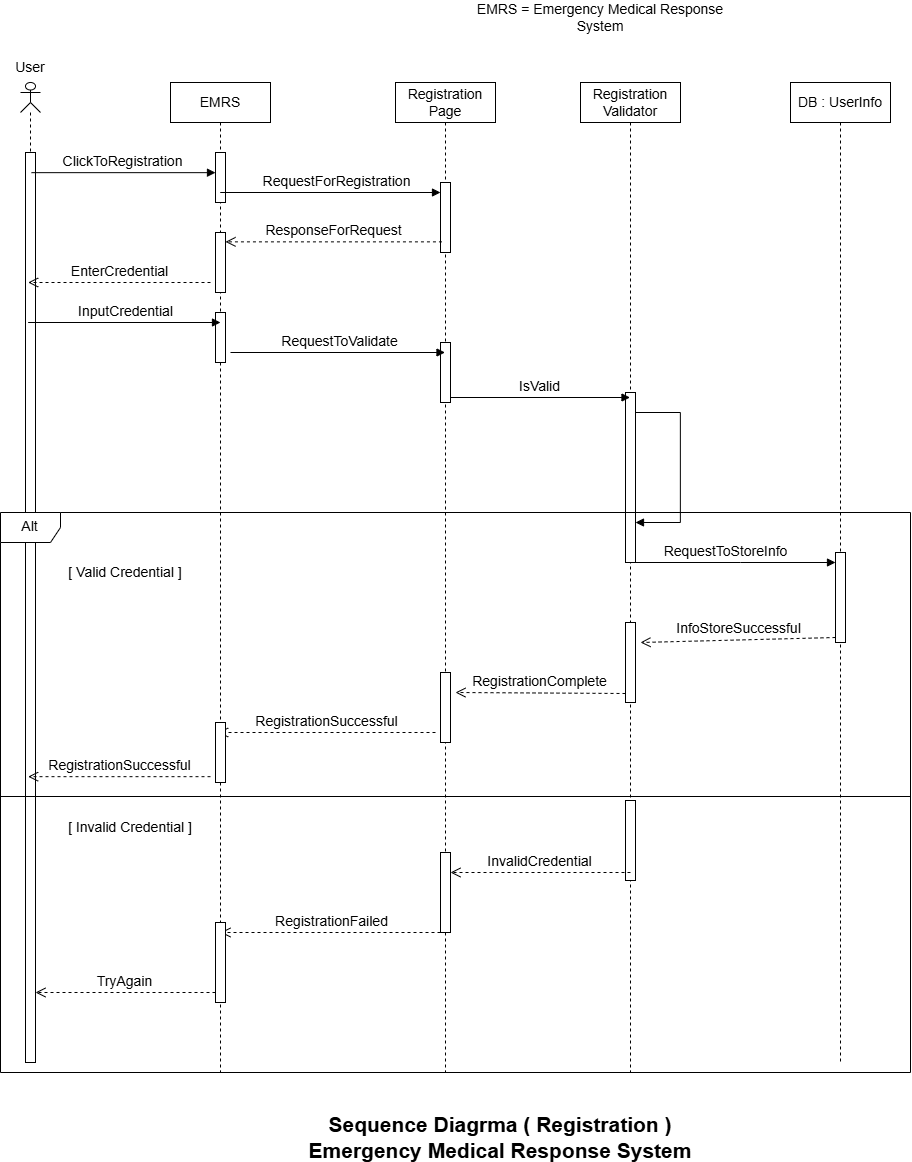

The diagram above was exported from draw.io. Its source (the exported page's mxGraphModel, read from the mxfile embedded in the PNG):
<mxGraphModel dx="2589" dy="2080" grid="1" gridSize="10" guides="1" tooltips="1" connect="1" arrows="1" fold="1" page="0" pageScale="1" pageWidth="827" pageHeight="1169" math="0" shadow="0">
  <root>
    <mxCell id="0" />
    <mxCell id="1" parent="0" />
    <mxCell id="u5rhBnLFEACgASo0NBZn-1" value="EMRS" style="shape=umlLifeline;perimeter=lifelinePerimeter;whiteSpace=wrap;html=1;container=1;dropTarget=0;collapsible=0;recursiveResize=0;outlineConnect=0;portConstraint=eastwest;newEdgeStyle={&quot;curved&quot;:0,&quot;rounded&quot;:0};fontSize=14;" vertex="1" parent="1">
      <mxGeometry x="150" y="-330" width="100" height="990" as="geometry" />
    </mxCell>
    <mxCell id="u5rhBnLFEACgASo0NBZn-29" value="" style="html=1;points=[[0,0,0,0,5],[0,1,0,0,-5],[1,0,0,0,5],[1,1,0,0,-5]];perimeter=orthogonalPerimeter;outlineConnect=0;targetShapes=umlLifeline;portConstraint=eastwest;newEdgeStyle={&quot;curved&quot;:0,&quot;rounded&quot;:0};fontSize=14;" vertex="1" parent="u5rhBnLFEACgASo0NBZn-1">
      <mxGeometry x="45" y="70" width="10" height="50" as="geometry" />
    </mxCell>
    <mxCell id="u5rhBnLFEACgASo0NBZn-31" value="" style="html=1;points=[[0,0,0,0,5],[0,1,0,0,-5],[1,0,0,0,5],[1,1,0,0,-5]];perimeter=orthogonalPerimeter;outlineConnect=0;targetShapes=umlLifeline;portConstraint=eastwest;newEdgeStyle={&quot;curved&quot;:0,&quot;rounded&quot;:0};fontSize=14;" vertex="1" parent="u5rhBnLFEACgASo0NBZn-1">
      <mxGeometry x="45" y="150" width="10" height="60" as="geometry" />
    </mxCell>
    <mxCell id="u5rhBnLFEACgASo0NBZn-33" value="" style="html=1;points=[[0,0,0,0,5],[0,1,0,0,-5],[1,0,0,0,5],[1,1,0,0,-5]];perimeter=orthogonalPerimeter;outlineConnect=0;targetShapes=umlLifeline;portConstraint=eastwest;newEdgeStyle={&quot;curved&quot;:0,&quot;rounded&quot;:0};fontSize=14;" vertex="1" parent="u5rhBnLFEACgASo0NBZn-1">
      <mxGeometry x="45" y="230" width="10" height="50" as="geometry" />
    </mxCell>
    <mxCell id="u5rhBnLFEACgASo0NBZn-2" value="Registration Page" style="shape=umlLifeline;perimeter=lifelinePerimeter;whiteSpace=wrap;html=1;container=1;dropTarget=0;collapsible=0;recursiveResize=0;outlineConnect=0;portConstraint=eastwest;newEdgeStyle={&quot;curved&quot;:0,&quot;rounded&quot;:0};fontSize=14;" vertex="1" parent="1">
      <mxGeometry x="375" y="-330" width="100" height="990" as="geometry" />
    </mxCell>
    <mxCell id="u5rhBnLFEACgASo0NBZn-30" value="" style="html=1;points=[[0,0,0,0,5],[0,1,0,0,-5],[1,0,0,0,5],[1,1,0,0,-5]];perimeter=orthogonalPerimeter;outlineConnect=0;targetShapes=umlLifeline;portConstraint=eastwest;newEdgeStyle={&quot;curved&quot;:0,&quot;rounded&quot;:0};fontSize=14;" vertex="1" parent="u5rhBnLFEACgASo0NBZn-2">
      <mxGeometry x="45" y="100" width="10" height="70" as="geometry" />
    </mxCell>
    <mxCell id="u5rhBnLFEACgASo0NBZn-34" value="" style="html=1;points=[[0,0,0,0,5],[0,1,0,0,-5],[1,0,0,0,5],[1,1,0,0,-5]];perimeter=orthogonalPerimeter;outlineConnect=0;targetShapes=umlLifeline;portConstraint=eastwest;newEdgeStyle={&quot;curved&quot;:0,&quot;rounded&quot;:0};fontSize=14;" vertex="1" parent="u5rhBnLFEACgASo0NBZn-2">
      <mxGeometry x="45" y="260" width="10" height="60" as="geometry" />
    </mxCell>
    <mxCell id="u5rhBnLFEACgASo0NBZn-3" value="DB : UserInfo" style="shape=umlLifeline;perimeter=lifelinePerimeter;whiteSpace=wrap;html=1;container=1;dropTarget=0;collapsible=0;recursiveResize=0;outlineConnect=0;portConstraint=eastwest;newEdgeStyle={&quot;curved&quot;:0,&quot;rounded&quot;:0};fontSize=14;" vertex="1" parent="1">
      <mxGeometry x="770" y="-330" width="100" height="980" as="geometry" />
    </mxCell>
    <mxCell id="u5rhBnLFEACgASo0NBZn-36" value="" style="html=1;points=[[0,0,0,0,5],[0,1,0,0,-5],[1,0,0,0,5],[1,1,0,0,-5]];perimeter=orthogonalPerimeter;outlineConnect=0;targetShapes=umlLifeline;portConstraint=eastwest;newEdgeStyle={&quot;curved&quot;:0,&quot;rounded&quot;:0};fontSize=14;" vertex="1" parent="u5rhBnLFEACgASo0NBZn-3">
      <mxGeometry x="45" y="470" width="10" height="90" as="geometry" />
    </mxCell>
    <mxCell id="u5rhBnLFEACgASo0NBZn-4" value="Registration Validator" style="shape=umlLifeline;perimeter=lifelinePerimeter;whiteSpace=wrap;html=1;container=1;dropTarget=0;collapsible=0;recursiveResize=0;outlineConnect=0;portConstraint=eastwest;newEdgeStyle={&quot;curved&quot;:0,&quot;rounded&quot;:0};fontSize=14;" vertex="1" parent="1">
      <mxGeometry x="560" y="-330" width="100" height="990" as="geometry" />
    </mxCell>
    <mxCell id="u5rhBnLFEACgASo0NBZn-48" value="" style="html=1;points=[[0,0,0,0,5],[0,1,0,0,-5],[1,0,0,0,5],[1,1,0,0,-5]];perimeter=orthogonalPerimeter;outlineConnect=0;targetShapes=umlLifeline;portConstraint=eastwest;newEdgeStyle={&quot;curved&quot;:0,&quot;rounded&quot;:0};fontSize=14;" vertex="1" parent="u5rhBnLFEACgASo0NBZn-4">
      <mxGeometry x="45" y="310" width="10" height="170" as="geometry" />
    </mxCell>
    <mxCell id="u5rhBnLFEACgASo0NBZn-49" value="" style="html=1;align=left;spacingLeft=2;endArrow=block;rounded=0;edgeStyle=orthogonalEdgeStyle;curved=0;rounded=0;fontSize=14;" edge="1" parent="u5rhBnLFEACgASo0NBZn-4" source="u5rhBnLFEACgASo0NBZn-48">
      <mxGeometry relative="1" as="geometry">
        <mxPoint x="70" y="330" as="sourcePoint" />
        <Array as="points">
          <mxPoint x="100" y="330" />
          <mxPoint x="100" y="440" />
        </Array>
        <mxPoint x="55" y="440" as="targetPoint" />
      </mxGeometry>
    </mxCell>
    <mxCell id="u5rhBnLFEACgASo0NBZn-6" value="" style="shape=umlLifeline;perimeter=lifelinePerimeter;whiteSpace=wrap;html=1;container=1;dropTarget=0;collapsible=0;recursiveResize=0;outlineConnect=0;portConstraint=eastwest;newEdgeStyle={&quot;curved&quot;:0,&quot;rounded&quot;:0};participant=umlActor;size=30;fontSize=14;" vertex="1" parent="1">
      <mxGeometry y="-330" width="20" height="980" as="geometry" />
    </mxCell>
    <mxCell id="u5rhBnLFEACgASo0NBZn-32" value="" style="html=1;points=[[0,0,0,0,5],[0,1,0,0,-5],[1,0,0,0,5],[1,1,0,0,-5]];perimeter=orthogonalPerimeter;outlineConnect=0;targetShapes=umlLifeline;portConstraint=eastwest;newEdgeStyle={&quot;curved&quot;:0,&quot;rounded&quot;:0};fontSize=14;" vertex="1" parent="u5rhBnLFEACgASo0NBZn-6">
      <mxGeometry x="5" y="70" width="10" height="910" as="geometry" />
    </mxCell>
    <mxCell id="u5rhBnLFEACgASo0NBZn-7" value="ClickToRegistration" style="html=1;verticalAlign=bottom;endArrow=block;curved=0;rounded=0;fontSize=14;exitX=0.549;exitY=0.092;exitDx=0;exitDy=0;exitPerimeter=0;" edge="1" parent="1" source="u5rhBnLFEACgASo0NBZn-6" target="u5rhBnLFEACgASo0NBZn-29">
      <mxGeometry width="80" relative="1" as="geometry">
        <mxPoint x="40" y="-250" as="sourcePoint" />
        <mxPoint x="190" y="-250" as="targetPoint" />
      </mxGeometry>
    </mxCell>
    <mxCell id="u5rhBnLFEACgASo0NBZn-8" value="RequestForRegistration" style="html=1;verticalAlign=bottom;endArrow=block;curved=0;rounded=0;fontSize=14;" edge="1" parent="1" target="u5rhBnLFEACgASo0NBZn-30">
      <mxGeometry x="0.2756" width="80" relative="1" as="geometry">
        <mxPoint x="270" y="-220" as="sourcePoint" />
        <mxPoint x="320" y="-220" as="targetPoint" />
        <Array as="points">
          <mxPoint x="200" y="-220" />
          <mxPoint x="230" y="-220" />
        </Array>
        <mxPoint as="offset" />
      </mxGeometry>
    </mxCell>
    <mxCell id="u5rhBnLFEACgASo0NBZn-9" value="ResponseForRequest" style="html=1;verticalAlign=bottom;endArrow=open;dashed=1;endSize=8;curved=0;rounded=0;fontSize=14;exitX=0.145;exitY=0.848;exitDx=0;exitDy=0;exitPerimeter=0;" edge="1" parent="1" source="u5rhBnLFEACgASo0NBZn-30" target="u5rhBnLFEACgASo0NBZn-31">
      <mxGeometry x="-0.0019" relative="1" as="geometry">
        <mxPoint x="350" y="-170" as="sourcePoint" />
        <mxPoint x="210" y="-171" as="targetPoint" />
        <mxPoint as="offset" />
      </mxGeometry>
    </mxCell>
    <mxCell id="u5rhBnLFEACgASo0NBZn-10" value="EnterCredential" style="html=1;verticalAlign=bottom;endArrow=open;dashed=1;endSize=8;curved=0;rounded=0;fontSize=14;" edge="1" parent="1" target="u5rhBnLFEACgASo0NBZn-6">
      <mxGeometry relative="1" as="geometry">
        <mxPoint x="190" y="-130" as="sourcePoint" />
        <mxPoint x="40" y="-130" as="targetPoint" />
      </mxGeometry>
    </mxCell>
    <mxCell id="u5rhBnLFEACgASo0NBZn-11" value="InputCredential" style="html=1;verticalAlign=bottom;endArrow=block;curved=0;rounded=0;fontSize=14;" edge="1" parent="1" source="u5rhBnLFEACgASo0NBZn-6">
      <mxGeometry width="80" relative="1" as="geometry">
        <mxPoint x="50" y="-90" as="sourcePoint" />
        <mxPoint x="200" y="-90" as="targetPoint" />
      </mxGeometry>
    </mxCell>
    <mxCell id="u5rhBnLFEACgASo0NBZn-12" value="RequestToValidate" style="html=1;verticalAlign=bottom;endArrow=block;curved=0;rounded=0;fontSize=14;" edge="1" parent="1" target="u5rhBnLFEACgASo0NBZn-2">
      <mxGeometry width="80" relative="1" as="geometry">
        <mxPoint x="210" y="-60" as="sourcePoint" />
        <mxPoint x="375" y="-60" as="targetPoint" />
      </mxGeometry>
    </mxCell>
    <mxCell id="u5rhBnLFEACgASo0NBZn-13" value="IsValid" style="html=1;verticalAlign=bottom;endArrow=block;curved=0;rounded=0;fontSize=14;exitX=1;exitY=1;exitDx=0;exitDy=-5;exitPerimeter=0;" edge="1" parent="1" source="u5rhBnLFEACgASo0NBZn-34" target="u5rhBnLFEACgASo0NBZn-4">
      <mxGeometry width="80" relative="1" as="geometry">
        <mxPoint x="390" y="-20" as="sourcePoint" />
        <mxPoint x="490" y="-15" as="targetPoint" />
      </mxGeometry>
    </mxCell>
    <mxCell id="u5rhBnLFEACgASo0NBZn-16" value="Alt" style="shape=umlFrame;whiteSpace=wrap;html=1;pointerEvents=0;fontSize=14;" vertex="1" parent="1">
      <mxGeometry x="-20" y="100" width="910" height="560" as="geometry" />
    </mxCell>
    <mxCell id="u5rhBnLFEACgASo0NBZn-19" value="RegistrationSuccessful" style="html=1;verticalAlign=bottom;endArrow=open;dashed=1;endSize=8;curved=0;rounded=0;fontSize=14;" edge="1" parent="1" target="u5rhBnLFEACgASo0NBZn-6">
      <mxGeometry relative="1" as="geometry">
        <mxPoint x="190" y="364.17" as="sourcePoint" />
        <mxPoint x="50" y="364.17" as="targetPoint" />
        <Array as="points" />
        <mxPoint as="offset" />
      </mxGeometry>
    </mxCell>
    <mxCell id="u5rhBnLFEACgASo0NBZn-20" value="[ Valid Credential ]" style="text;html=1;whiteSpace=wrap;strokeColor=none;fillColor=none;align=center;verticalAlign=middle;rounded=0;fontSize=14;" vertex="1" parent="1">
      <mxGeometry x="25" y="145" width="160" height="30" as="geometry" />
    </mxCell>
    <mxCell id="u5rhBnLFEACgASo0NBZn-21" value="" style="line;strokeWidth=1;fillColor=none;align=left;verticalAlign=middle;spacingTop=-1;spacingLeft=3;spacingRight=3;rotatable=0;labelPosition=right;points=[];portConstraint=eastwest;strokeColor=inherit;fontSize=14;" vertex="1" parent="1">
      <mxGeometry x="-20" y="380" width="910" height="8" as="geometry" />
    </mxCell>
    <mxCell id="u5rhBnLFEACgASo0NBZn-22" value="RegistrationSuccessful" style="html=1;verticalAlign=bottom;endArrow=open;dashed=1;endSize=8;curved=0;rounded=0;fontSize=14;" edge="1" parent="1" target="u5rhBnLFEACgASo0NBZn-1">
      <mxGeometry relative="1" as="geometry">
        <mxPoint x="415" y="320" as="sourcePoint" />
        <mxPoint x="290" y="320" as="targetPoint" />
      </mxGeometry>
    </mxCell>
    <mxCell id="u5rhBnLFEACgASo0NBZn-27" value="User" style="text;html=1;whiteSpace=wrap;strokeColor=none;fillColor=none;align=center;verticalAlign=middle;rounded=0;fontSize=14;" vertex="1" parent="1">
      <mxGeometry x="-20" y="-360" width="60" height="30" as="geometry" />
    </mxCell>
    <mxCell id="u5rhBnLFEACgASo0NBZn-26" value="&lt;font&gt;&lt;b&gt;Sequence Diagrma ( Registration )&lt;/b&gt;&lt;/font&gt;&lt;div&gt;&lt;font&gt;&lt;b&gt;Emergency Medical Response System&lt;/b&gt;&lt;/font&gt;&lt;/div&gt;" style="text;html=1;whiteSpace=wrap;strokeColor=none;fillColor=none;align=center;verticalAlign=middle;rounded=0;fontSize=21;" vertex="1" parent="1">
      <mxGeometry x="240" y="710" width="480" height="30" as="geometry" />
    </mxCell>
    <mxCell id="u5rhBnLFEACgASo0NBZn-28" value="EMRS = Emergency Medical Response System" style="text;html=1;whiteSpace=wrap;strokeColor=none;fillColor=none;align=center;verticalAlign=middle;rounded=0;fontSize=14;" vertex="1" parent="1">
      <mxGeometry x="440" y="-410" width="280" height="30" as="geometry" />
    </mxCell>
    <mxCell id="u5rhBnLFEACgASo0NBZn-42" value="RegistrationComplete" style="html=1;verticalAlign=bottom;endArrow=open;dashed=1;endSize=8;curved=0;rounded=0;fontSize=14;exitX=0;exitY=1;exitDx=0;exitDy=-5;exitPerimeter=0;entryX=0.548;entryY=0.529;entryDx=0;entryDy=0;entryPerimeter=0;" edge="1" parent="1">
      <mxGeometry relative="1" as="geometry">
        <mxPoint x="605" y="281" as="sourcePoint" />
        <mxPoint x="435" y="280" as="targetPoint" />
      </mxGeometry>
    </mxCell>
    <mxCell id="u5rhBnLFEACgASo0NBZn-43" value="" style="html=1;points=[[0,0,0,0,5],[0,1,0,0,-5],[1,0,0,0,5],[1,1,0,0,-5]];perimeter=orthogonalPerimeter;outlineConnect=0;targetShapes=umlLifeline;portConstraint=eastwest;newEdgeStyle={&quot;curved&quot;:0,&quot;rounded&quot;:0};fontSize=14;" vertex="1" parent="1">
      <mxGeometry x="420" y="260" width="10" height="70" as="geometry" />
    </mxCell>
    <mxCell id="u5rhBnLFEACgASo0NBZn-44" value="" style="html=1;points=[[0,0,0,0,5],[0,1,0,0,-5],[1,0,0,0,5],[1,1,0,0,-5]];perimeter=orthogonalPerimeter;outlineConnect=0;targetShapes=umlLifeline;portConstraint=eastwest;newEdgeStyle={&quot;curved&quot;:0,&quot;rounded&quot;:0};fontSize=14;" vertex="1" parent="1">
      <mxGeometry x="195" y="310" width="10" height="60" as="geometry" />
    </mxCell>
    <mxCell id="u5rhBnLFEACgASo0NBZn-14" value="RequestToStoreInfo" style="html=1;verticalAlign=bottom;endArrow=block;curved=0;rounded=0;fontSize=14;" edge="1" parent="1" source="u5rhBnLFEACgASo0NBZn-48" target="u5rhBnLFEACgASo0NBZn-36">
      <mxGeometry x="-0.1053" width="80" relative="1" as="geometry">
        <mxPoint x="710" y="-10" as="sourcePoint" />
        <mxPoint x="670" y="30" as="targetPoint" />
        <Array as="points">
          <mxPoint x="720" y="150" />
        </Array>
        <mxPoint x="1" as="offset" />
      </mxGeometry>
    </mxCell>
    <mxCell id="u5rhBnLFEACgASo0NBZn-50" value="" style="html=1;points=[[0,0,0,0,5],[0,1,0,0,-5],[1,0,0,0,5],[1,1,0,0,-5]];perimeter=orthogonalPerimeter;outlineConnect=0;targetShapes=umlLifeline;portConstraint=eastwest;newEdgeStyle={&quot;curved&quot;:0,&quot;rounded&quot;:0};fontSize=14;" vertex="1" parent="1">
      <mxGeometry x="605" y="210" width="10" height="80" as="geometry" />
    </mxCell>
    <mxCell id="u5rhBnLFEACgASo0NBZn-51" value="&lt;font&gt;InfoStoreSuccessful&lt;/font&gt;" style="html=1;verticalAlign=bottom;endArrow=open;dashed=1;endSize=8;curved=0;rounded=0;exitX=0;exitY=1;exitDx=0;exitDy=-5;exitPerimeter=0;fontSize=14;" edge="1" parent="1" source="u5rhBnLFEACgASo0NBZn-36">
      <mxGeometry relative="1" as="geometry">
        <mxPoint x="800" y="220" as="sourcePoint" />
        <mxPoint x="620" y="230" as="targetPoint" />
      </mxGeometry>
    </mxCell>
    <mxCell id="u5rhBnLFEACgASo0NBZn-53" value="[ Invalid Credential ]" style="text;html=1;whiteSpace=wrap;strokeColor=none;fillColor=none;align=center;verticalAlign=middle;rounded=0;fontSize=14;" vertex="1" parent="1">
      <mxGeometry x="25" y="400" width="170" height="30" as="geometry" />
    </mxCell>
    <mxCell id="u5rhBnLFEACgASo0NBZn-55" value="" style="html=1;points=[[0,0,0,0,5],[0,1,0,0,-5],[1,0,0,0,5],[1,1,0,0,-5]];perimeter=orthogonalPerimeter;outlineConnect=0;targetShapes=umlLifeline;portConstraint=eastwest;newEdgeStyle={&quot;curved&quot;:0,&quot;rounded&quot;:0};fontSize=14;" vertex="1" parent="1">
      <mxGeometry x="605" y="388" width="10" height="80" as="geometry" />
    </mxCell>
    <mxCell id="u5rhBnLFEACgASo0NBZn-56" value="InvalidCredential" style="html=1;verticalAlign=bottom;endArrow=open;dashed=1;endSize=8;curved=0;rounded=0;fontSize=14;" edge="1" parent="1">
      <mxGeometry relative="1" as="geometry">
        <mxPoint x="610" y="460" as="sourcePoint" />
        <mxPoint x="430" y="460" as="targetPoint" />
      </mxGeometry>
    </mxCell>
    <mxCell id="u5rhBnLFEACgASo0NBZn-57" value="" style="html=1;points=[[0,0,0,0,5],[0,1,0,0,-5],[1,0,0,0,5],[1,1,0,0,-5]];perimeter=orthogonalPerimeter;outlineConnect=0;targetShapes=umlLifeline;portConstraint=eastwest;newEdgeStyle={&quot;curved&quot;:0,&quot;rounded&quot;:0};fontSize=14;" vertex="1" parent="1">
      <mxGeometry x="420" y="440" width="10" height="80" as="geometry" />
    </mxCell>
    <mxCell id="u5rhBnLFEACgASo0NBZn-58" value="RegistrationFailed" style="html=1;verticalAlign=bottom;endArrow=open;dashed=1;endSize=8;curved=0;rounded=0;entryX=0.5;entryY=0.125;entryDx=0;entryDy=0;entryPerimeter=0;fontSize=14;" edge="1" parent="1" target="u5rhBnLFEACgASo0NBZn-59">
      <mxGeometry relative="1" as="geometry">
        <mxPoint x="420" y="520" as="sourcePoint" />
        <mxPoint x="199.3888888888889" y="520" as="targetPoint" />
      </mxGeometry>
    </mxCell>
    <mxCell id="u5rhBnLFEACgASo0NBZn-59" value="" style="html=1;points=[[0,0,0,0,5],[0,1,0,0,-5],[1,0,0,0,5],[1,1,0,0,-5]];perimeter=orthogonalPerimeter;outlineConnect=0;targetShapes=umlLifeline;portConstraint=eastwest;newEdgeStyle={&quot;curved&quot;:0,&quot;rounded&quot;:0};fontSize=14;" vertex="1" parent="1">
      <mxGeometry x="195" y="510" width="10" height="80" as="geometry" />
    </mxCell>
    <mxCell id="u5rhBnLFEACgASo0NBZn-60" value="TryAgain" style="html=1;verticalAlign=bottom;endArrow=open;dashed=1;endSize=8;curved=0;rounded=0;fontSize=14;" edge="1" parent="1">
      <mxGeometry relative="1" as="geometry">
        <mxPoint x="195" y="580" as="sourcePoint" />
        <mxPoint x="15" y="580" as="targetPoint" />
      </mxGeometry>
    </mxCell>
  </root>
</mxGraphModel>